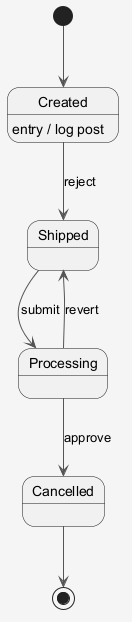

The diagram above was rendered by PlantUML. Its source (embedded in the PNG):
@startuml
skinparam shadowing false
skinparam backgroundColor #F5F5F5
skinparam ArrowColor #555555
[*] --> Created
Created --> Shipped : reject
Created : entry / log post
Shipped --> Processing : submit
Processing --> Cancelled : approve
Processing --> Shipped : revert
Cancelled --> [*]
@enduml